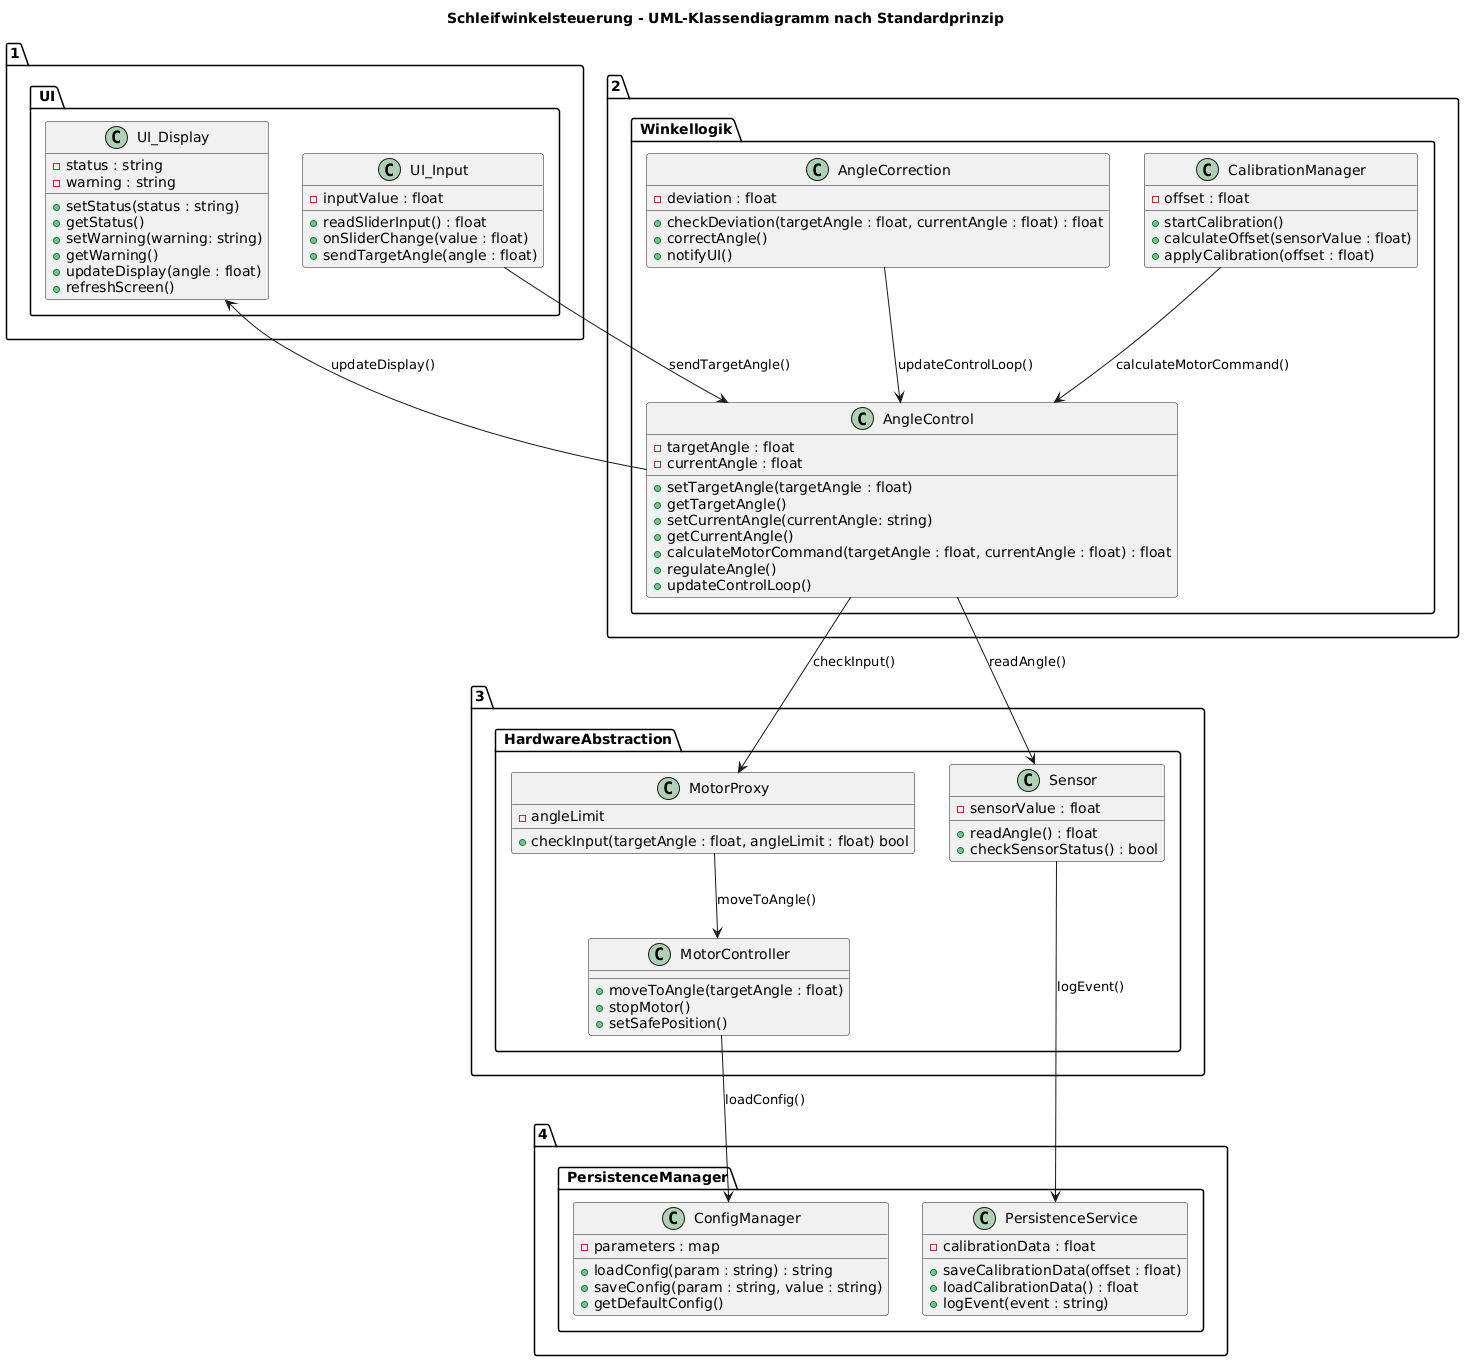

The diagram above was rendered by PlantUML. Its source (embedded in the PNG):
@startuml
title Schleifwinkelsteuerung - UML-Klassendiagramm nach Standardprinzip

' ============================================
' 1. UI-Schicht
' ============================================
package "1. UI" {

    class UI_Display {
        - status : string
        - warning : string
        + setStatus(status : string)
        + getStatus()
        + setWarning(warning: string)
        + getWarning()
        + updateDisplay(angle : float)
        + refreshScreen()
    }

    class UI_Input {
        - inputValue : float
        + readSliderInput() : float
        + onSliderChange(value : float)
        + sendTargetAngle(angle : float)
    }
}

' ============================================
' 2. Winkellogik
' ============================================
package "2. Winkellogik" {

    class AngleCorrection {
        - deviation : float
        + checkDeviation(targetAngle : float, currentAngle : float) : float
        + correctAngle()
        + notifyUI()
    }

    class AngleControl {
        - targetAngle : float
        - currentAngle : float
        + setTargetAngle(targetAngle : float)
        + getTargetAngle()
        + setCurrentAngle(currentAngle: string)
        + getCurrentAngle()
        + calculateMotorCommand(targetAngle : float, currentAngle : float) : float
        + regulateAngle()
        + updateControlLoop()
    }

    class CalibrationManager {
        - offset : float
        + startCalibration()
        + calculateOffset(sensorValue : float)
        + applyCalibration(offset : float)
    }
}

' ============================================
' 3. Hardware-Abstraktionsschicht
' ============================================
package "3. HardwareAbstraction" {

    class Sensor {
        - sensorValue : float
        + readAngle() : float
        + checkSensorStatus() : bool
    }
    class MotorProxy {
        - angleLimit
        + checkInput(targetAngle : float, angleLimit : float) bool
    }


    class MotorController {
        + moveToAngle(targetAngle : float)
        + stopMotor()
        + setSafePosition()
    }
}

' ============================================
' 4. PersistenceManager
' ============================================
package "4. PersistenceManager" {

    class ConfigManager {
        - parameters : map
        + loadConfig(param : string) : string
        + saveConfig(param : string, value : string)
        + getDefaultConfig()
    }

    class PersistenceService {
        - calibrationData : float
        + saveCalibrationData(offset : float)
        + loadCalibrationData() : float
        + logEvent(event : string)
    }
}

' ============================================
' Beziehungen zwischen den Schichten
' ============================================
UI_Input --> AngleControl : sendTargetAngle()
UI_Display <-- AngleControl : updateDisplay()

AngleControl --> Sensor : readAngle()
AngleControl --> MotorProxy : checkInput()
CalibrationManager --> AngleControl : calculateMotorCommand()
AngleCorrection --> AngleControl : updateControlLoop()
MotorProxy --> MotorController : moveToAngle()

Sensor --> PersistenceService : logEvent()
MotorController --> ConfigManager : loadConfig()
@enduml